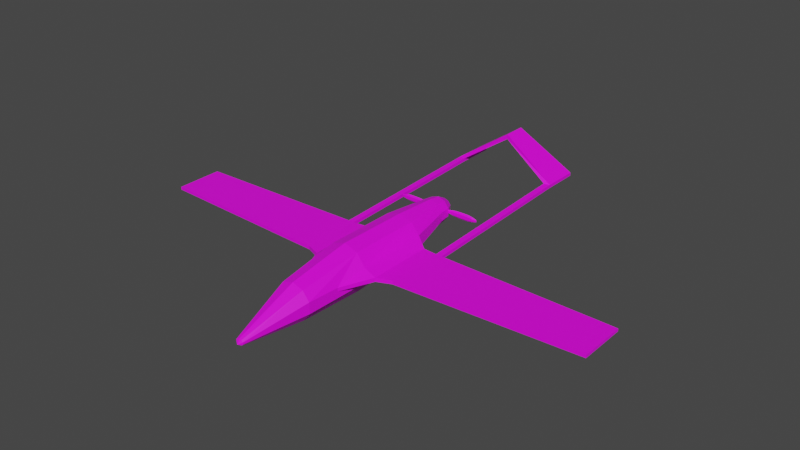 # Source: Bayraktar.blend  (saved by Blender 3.1.7; exported with 4.5.12 LTS)
import bpy
from mathutils import Matrix  # noqa: F401  (used for matrix-valued properties, if any)

bpy.ops.wm.read_factory_settings(use_empty=True)
scene = bpy.context.scene
scene.name = 'Scene'

# ---- collections
col_collection = bpy.data.collections.new('Collection'); scene.collection.children.link(col_collection)

# ---- images (referenced by path relative to the original .blend; pixels are not part of the script)
import os
ASSET_DIR = os.environ.get("B2B_ASSET_DIR", "")  # directory of the original .blend (textures are referenced by path, not embedded)
HERE = os.path.dirname(os.path.abspath(__file__))  # packed textures are extracted next to this script under _unpacked/

def load_image(name, relpath, width, height, colorspace="sRGB"):
    """Load a texture the original file referenced (path relative to the .blend, or extracted next to this script)."""
    p = next((c for c in (os.path.join(HERE, relpath), os.path.join(ASSET_DIR, relpath)) if relpath and os.path.exists(c)), "")
    if p:
        img = bpy.data.images.load(p, check_existing=True)
        img.name = name
    else:  # same state as the original file: an image datablock whose file is absent (Cycles renders it pink)
        img = bpy.data.images.new(name, width, height)
        img.source = "FILE"
        img.filepath = "//" + (relpath or name)
    img.colorspace_settings.name = colorspace
    return img
img_palette_png = load_image('Palette.png', 'Palette.png', 1024, 1024, 'sRGB')

# ---- materials (node trees are filled in below, after node groups)
mat_material = bpy.data.materials.new('Material')
mat_material.use_transparent_shadow = False

# ---- material node trees
mat_material.use_nodes = True; mat_material.node_tree.nodes.clear()
_N = mat_material.node_tree.nodes; _L = mat_material.node_tree.links
n0 = _N.new('ShaderNodeBsdfPrincipled'); n0.name = 'Principled BSDF'; n0.location = (10, 300)
n0.distribution = 'GGX'
n0.subsurface_method = 'RANDOM_WALK_SKIN'
n0.inputs[3].default_value = 1.45
n0.inputs[27].default_value = (0.0, 0.0, 0.0, 1.0)
n0.inputs[28].default_value = 1.0
n1 = _N.new('ShaderNodeOutputMaterial'); n1.name = 'Material Output'; n1.location = (300, 300)
n2 = _N.new('ShaderNodeTexImage'); n2.name = 'Image Texture'; n2.location = (-280, 280)
n2.image = img_palette_png
_L.new(n0.outputs[0], n1.inputs[0])
_L.new(n2.outputs[0], n0.inputs[0])
n1.is_active_output = True

# ---- world
world_world = bpy.data.worlds.new('World'); scene.world = world_world
world_world.use_nodes = True; world_world.node_tree.nodes.clear()
_N = world_world.node_tree.nodes; _L = world_world.node_tree.links
n0 = _N.new('ShaderNodeOutputWorld'); n0.name = 'World Output'; n0.location = (300, 300)
n1 = _N.new('ShaderNodeBackground'); n1.name = 'Background'; n1.location = (10, 300)
n1.inputs[0].default_value = (0.05088, 0.05088, 0.05088, 1.0)
_L.new(n1.outputs[0], n0.inputs[0])
n0.is_active_output = True
world_world.color = (0.05088, 0.05088, 0.05088)
world_world.use_sun_shadow = False
world_world.sun_shadow_jitter_overblur = 0.0

# ---- meshes
me_cylinder = bpy.data.meshes.new('Cylinder')
me_cylinder.from_pydata([(-2.448, 0.9256, 0.0), (-5.148, 0.4816, 0.0), (-2.448, -1.074, 2.384e-07), (-5.148, -1.03, 0.0), (-2.448, -0.8834, -0.5878), (-5.148, -0.886, -0.4761), (-2.448, -0.3834, -0.9511), (-5.148, -0.508, -0.7704), (-2.448, 0.2346, -0.9511), (-5.148, -0.04076, -0.7704), (-2.448, 0.7346, -0.5878), (-5.148, 0.3372, -0.4761), (0.6521, 0.9256, 2.384e-07), (0.6521, -0.8744, 2.98e-07), (0.6521, -0.7025, -0.5878), (0.6521, -0.2525, -0.9511), (0.6521, 0.3037, -0.9511), (0.6521, 0.7537, -0.5878), (-7.748, -0.5387, 0.0), (-7.748, -0.81, 0.0), (-7.748, -0.7841, -0.1013), (-7.748, -0.7163, -0.1639), (-7.748, -0.6325, -0.1639), (-7.748, -0.5646, -0.1013), (2.552, 0.8256, 2.384e-07), (2.552, -0.3744, 4.768e-07), (2.552, -0.2598, -0.3527), (2.552, 0.04021, -0.5706), (2.552, 0.411, -0.5706), (2.552, 0.711, -0.3527), (-2.448, -0.16, -1.451), (-2.448, 0.01126, -1.451), (0.3521, -0.1237, -1.451), (0.3521, 0.0304, -1.451), (-3.798, -0.1773, -0.8607), (-3.798, -0.0269, -0.8607), (-2.208, -0.1501, -2.051), (-2.208, 0.004078, -2.051), (0.3121, -0.1174, -2.051), (0.3121, 0.02131, -2.051), (-1.856, -0.1322, -9.851), (-1.856, -0.008843, -9.851), (0.1601, -0.106, -9.851), (0.1601, 0.004944, -9.851), (-2.196, -0.1495, -2.315), (0.3069, -0.117, -2.315), (0.3069, 0.02076, -2.315), (-2.196, 0.00364, -2.315), (0.3121, -0.1174, -2.051), (0.3121, 0.02131, -2.051), (0.3069, -0.117, -2.315), (0.3069, 0.02076, -2.315), (0.3121, -0.1174, -2.051), (0.3121, 0.02131, -2.051), (0.3069, -0.117, -2.315), (0.3069, 0.02076, -2.315), (7.564, 0.1826, -2.052), (7.558, 0.3254, -2.051), (7.609, 0.183, -2.315), (7.607, 0.3208, -2.315), (9.176, 0.1836, -2.052), (9.216, 0.183, -2.307), (9.216, 0.3208, -2.307), (7.753, 1.717, 4.768e-07), (8.757, 1.717, 9.537e-07), (7.747, 1.925, 4.768e-07), (8.752, 1.925, 9.537e-07), (9.175, 0.3252, -2.051), (-2.448, -0.8834, 0.5878), (-5.148, -0.886, 0.4761), (-2.448, -0.3834, 0.9511), (-5.148, -0.508, 0.7704), (-2.448, 0.2346, 0.9511), (-5.148, -0.04076, 0.7704), (-2.448, 0.7346, 0.5878), (-5.148, 0.3372, 0.4761), (0.6521, -0.7025, 0.5878), (0.6521, -0.2525, 0.9511), (0.6521, 0.3037, 0.9511), (0.6521, 0.7537, 0.5878), (-7.748, -0.7841, 0.1013), (-7.748, -0.7163, 0.1639), (-7.748, -0.6325, 0.1639), (-7.748, -0.5646, 0.1013), (2.552, -0.2598, 0.3527), (2.552, 0.04021, 0.5706), (2.552, 0.411, 0.5706), (2.552, 0.711, 0.3527), (-2.448, -0.16, 1.451), (-2.448, 0.01126, 1.451), (0.3521, -0.1237, 1.451), (0.3521, 0.0304, 1.451), (-3.798, -0.1773, 0.8607), (-3.798, -0.0269, 0.8607), (-2.208, -0.1501, 2.051), (-2.208, 0.004078, 2.051), (0.3121, -0.1174, 2.051), (0.3121, 0.02131, 2.051), (-1.856, -0.1322, 9.851), (-1.856, -0.008842, 9.851), (0.1601, -0.106, 9.851), (0.1601, 0.004945, 9.851), (-2.196, -0.1495, 2.315), (0.3069, -0.117, 2.315), (0.3069, 0.02076, 2.315), (-2.196, 0.00364, 2.315), (0.3121, -0.1174, 2.051), (0.3121, 0.02131, 2.051), (0.3069, -0.117, 2.315), (0.3069, 0.02076, 2.315), (0.3121, -0.1174, 2.051), (0.3121, 0.02131, 2.051), (0.3069, -0.117, 2.315), (0.3069, 0.02076, 2.315), (7.564, 0.1826, 2.052), (7.558, 0.3254, 2.051), (7.609, 0.183, 2.315), (7.607, 0.3208, 2.315), (9.176, 0.1836, 2.052), (9.216, 0.183, 2.307), (9.216, 0.3208, 2.307), (9.175, 0.3252, 2.051), (2.552, 0.2256, 2.384e-07), (-7.858, -0.7244, 0.0)], [], [(2, 3, 5, 4), (4, 5, 7, 34, 6), (34, 7, 9, 35), (5, 3, 19, 20), (8, 35, 9, 11, 10), (10, 11, 1, 0), (10, 0, 12, 17), (8, 10, 17, 16), (16, 15, 32, 33), (4, 6, 15, 14), (2, 4, 14, 13), (20, 19, 123), (1, 11, 23, 18), (11, 9, 22, 23), (9, 7, 21, 22), (7, 5, 20, 21), (2, 13, 25, 122, 24, 12, 0, 1, 18, 123, 19, 3), (17, 12, 24, 29), (26, 122, 25), (15, 16, 28, 27), (13, 14, 26, 25), (16, 17, 29, 28), (14, 15, 27, 26), (31, 33, 39, 37), (8, 16, 33, 31), (6, 34, 30), (15, 6, 30, 32), (8, 31, 35), (30, 34, 35, 31), (45, 44, 40, 42), (30, 31, 37, 36), (32, 30, 36, 38), (33, 32, 38, 39), (40, 41, 43, 42), (46, 45, 42, 43), (47, 46, 43, 41), (44, 47, 41, 40), (36, 37, 47, 44), (37, 39, 46, 47), (46, 39, 49, 51), (38, 36, 44, 45), (50, 51, 55, 54), (39, 38, 48, 49), (38, 45, 50, 48), (45, 46, 51, 50), (55, 53, 57, 59), (48, 50, 54, 52), (51, 49, 53, 55), (49, 48, 52, 53), (53, 52, 56, 57), (54, 55, 59, 58), (52, 54, 58, 56), (57, 67, 64, 63), (56, 58, 61, 60), (59, 57, 63, 65), (62, 66, 64, 67), (65, 63, 64, 66), (62, 59, 65, 66), (58, 59, 62, 61), (61, 62, 60), (56, 60, 67, 57), (60, 62, 67), (2, 68, 69, 3), (68, 70, 92, 71, 69), (92, 93, 73, 71), (69, 80, 19, 3), (72, 74, 75, 73, 93), (74, 0, 1, 75), (74, 79, 12, 0), (72, 78, 79, 74), (78, 91, 90, 77), (68, 76, 77, 70), (2, 13, 76, 68), (123, 19, 80), (1, 18, 83, 75), (75, 83, 82, 73), (73, 82, 81, 71), (71, 81, 80, 69), (79, 87, 24, 12), (84, 25, 122), (77, 85, 86, 78), (13, 25, 84, 76), (78, 86, 87, 79), (76, 84, 85, 77), (89, 95, 97, 91), (72, 89, 91, 78), (70, 88, 92), (77, 90, 88, 70), (72, 93, 89), (88, 89, 93, 92), (103, 100, 98, 102), (88, 94, 95, 89), (90, 96, 94, 88), (91, 97, 96, 90), (98, 100, 101, 99), (104, 101, 100, 103), (105, 99, 101, 104), (102, 98, 99, 105), (94, 102, 105, 95), (95, 105, 104, 97), (104, 109, 107, 97), (96, 103, 102, 94), (108, 112, 113, 109), (97, 107, 106, 96), (96, 106, 108, 103), (103, 108, 109, 104), (113, 117, 115, 111), (106, 110, 112, 108), (109, 113, 111, 107), (107, 111, 110, 106), (111, 115, 114, 110), (112, 116, 117, 113), (110, 114, 116, 112), (115, 63, 64, 121), (114, 118, 119, 116), (117, 65, 63, 115), (120, 121, 64, 66), (120, 66, 65, 117), (116, 119, 120, 117), (119, 118, 120), (114, 115, 121, 118), (118, 121, 120), (24, 87, 122), (87, 86, 122), (86, 85, 122), (85, 84, 122), (27, 122, 26), (28, 122, 27), (29, 24, 122), (28, 29, 122), (18, 23, 123), (23, 22, 123), (22, 21, 123), (21, 20, 123), (123, 80, 81), (123, 81, 82), (123, 82, 83), (18, 123, 83)])
_uv = me_cylinder.uv_layers.new(name='UVMap')
_uv.uv.foreach_set('vector', [0.6102, 0.1696, 0.6102, 0.1696, 0.6102, 0.1696, 0.6102, 0.1696, 0.6102, 0.1696, 0.6102, 0.1696, 0.6102, 0.1696, 0.6102, 0.1696, 0.6102, 0.1696, 0.6102, 0.1696, 0.6102, 0.1696, 0.6102, 0.1696, 0.6102, 0.1696, 0.6102, 0.1696, 0.6102, 0.1696, 0.6102, 0.1696, 0.6102, 0.1696, 0.6102, 0.1696, 0.6102, 0.1696, 0.6102, 0.1696, 0.6102, 0.1696, 0.6102, 0.1696, 0.6102, 0.1696, 0.6102, 0.1696, 0.6102, 0.1696, 0.6102, 0.1696, 0.6102, 0.1696, 0.6102, 0.1696, 0.6102, 0.1696, 0.6102, 0.1696, 0.6102, 0.1696, 0.6102, 0.1696, 0.6102, 0.1696, 0.6102, 0.1696, 0.6102, 0.1696, 0.6102, 0.1696, 0.6102, 0.1696, 0.6102, 0.1696, 0.6102, 0.1696, 0.6102, 0.1696, 0.6102, 0.1696, 0.6102, 0.1696, 0.6102, 0.1696, 0.6102, 0.1696, 0.6102, 0.1696, 0.6102, 0.1696, 0.6102, 0.1696, 0.6102, 0.1696, 0.6102, 0.1696, 0.6102, 0.1696, 0.6102, 0.1696, 0.6102, 0.1696, 0.6102, 0.1696, 0.6102, 0.1696, 0.6102, 0.1696, 0.6102, 0.1696, 0.6102, 0.1696, 0.6102, 0.1696, 0.6102, 0.1696, 0.6102, 0.1696, 0.6102, 0.1696, 0.6102, 0.1696, 0.6102, 0.1696, 0.6102, 0.1696, 0.6102, 0.1696, 0.6102, 0.1696, 0.6102, 0.1696, 0.6102, 0.1696, 0.6102, 0.1696, 0.6102, 0.1696, 0.6102, 0.1696, 0.6102, 0.1696, 0.6102, 0.1696, 0.6102, 0.1696, 0.6102, 0.1696, 0.6102, 0.1696, 0.6102, 0.1696, 0.6102, 0.1696, 0.6102, 0.1696, 0.6102, 0.1696, 0.6102, 0.1696, 0.6102, 0.1696, 0.6102, 0.1696, 0.6102, 0.1696, 0.6102, 0.1696, 0.6102, 0.1696, 0.6102, 0.1696, 0.6102, 0.1696, 0.6102, 0.1696, 0.6102, 0.1696, 0.6102, 0.1696, 0.6102, 0.1696, 0.6102, 0.1696, 0.6102, 0.1696, 0.6102, 0.1696, 0.6102, 0.1696, 0.6102, 0.1696, 0.6102, 0.1696, 0.6102, 0.1696, 0.6102, 0.1696, 0.6102, 0.1696, 0.6102, 0.1696, 0.6102, 0.1696, 0.6102, 0.1696, 0.6102, 0.1696, 0.6102, 0.1696, 0.6102, 0.1696, 0.6102, 0.1696, 0.6102, 0.1696, 0.6102, 0.1696, 0.6102, 0.1696, 0.6102, 0.1696, 0.6102, 0.1696, 0.6102, 0.1696, 0.6102, 0.1696, 0.6102, 0.1696, 0.6102, 0.1696, 0.6102, 0.1696, 0.6102, 0.1696, 0.6102, 0.1696, 0.6102, 0.1696, 0.6102, 0.1696, 0.6102, 0.1696, 0.6102, 0.1696, 0.6102, 0.1696, 0.6102, 0.1696, 0.6102, 0.1696, 0.6102, 0.1696, 0.6102, 0.1696, 0.6102, 0.1696, 0.6102, 0.1696, 0.6102, 0.1696, 0.6102, 0.1696, 0.6102, 0.1696, 0.6102, 0.1696, 0.6102, 0.1696, 0.6102, 0.1696, 0.6102, 0.1696, 0.6102, 0.1696, 0.6102, 0.1696, 0.6102, 0.1696, 0.6102, 0.1696, 0.6102, 0.1696, 0.6102, 0.1696, 0.6102, 0.1696, 0.6102, 0.1696, 0.6102, 0.1696, 0.6102, 0.1696, 0.6102, 0.1696, 0.6102, 0.1696, 0.6102, 0.1696, 0.6102, 0.1696, 0.6102, 0.1696, 0.6102, 0.1696, 0.6102, 0.1696, 0.6102, 0.1696, 0.6102, 0.1696, 0.6102, 0.1696, 0.6102, 0.1696, 0.6102, 0.1696, 0.6102, 0.1696, 0.6102, 0.1696, 0.6102, 0.1696, 0.6102, 0.1696, 0.6102, 0.1696, 0.6102, 0.1696, 0.6102, 0.1696, 0.6102, 0.1696, 0.6102, 0.1696, 0.6102, 0.1696, 0.6102, 0.1696, 0.6102, 0.1696, 0.6102, 0.1696, 0.6102, 0.1696, 0.6102, 0.1696, 0.6102, 0.1696, 0.6102, 0.1696, 0.6102, 0.1696, 0.6102, 0.1696, 0.6102, 0.1696, 0.6102, 0.1696, 0.6102, 0.1696, 0.6102, 0.1696, 0.6102, 0.1696, 0.6102, 0.1696, 0.6102, 0.1696, 0.6102, 0.1696, 0.6102, 0.1696, 0.6102, 0.1696, 0.6102, 0.1696, 0.6102, 0.1696, 0.6102, 0.1696, 0.6102, 0.1696, 0.6102, 0.1696, 0.6102, 0.1696, 0.6102, 0.1696, 0.6102, 0.1696, 0.6102, 0.1696, 0.6102, 0.1696, 0.6102, 0.1696, 0.6102, 0.1696, 0.6102, 0.1696, 0.6102, 0.1696, 0.6102, 0.1696, 0.6102, 0.1696, 0.6102, 0.1696, 0.6102, 0.1696, 0.6102, 0.1696, 0.6102, 0.1696, 0.6102, 0.1696, 0.6102, 0.1696, 0.6102, 0.1696, 0.6102, 0.1696, 0.6102, 0.1696, 0.6102, 0.1696, 0.6102, 0.1696, 0.6102, 0.1696, 0.6102, 0.1696, 0.6102, 0.1696, 0.6102, 0.1696, 0.6102, 0.1696, 0.6102, 0.1696, 0.6102, 0.1696, 0.6102, 0.1696, 0.6102, 0.1696, 0.6102, 0.1696, 0.6102, 0.1696, 0.6102, 0.1696, 0.6102, 0.1696, 0.6102, 0.1696, 0.6102, 0.1696, 0.6102, 0.1696, 0.6102, 0.1696, 0.6102, 0.1696, 0.6102, 0.1696, 0.6102, 0.1696, 0.6102, 0.1696, 0.6102, 0.1696, 0.6102, 0.1696, 0.6102, 0.1696, 0.6102, 0.1696, 0.6102, 0.1696, 0.6102, 0.1696, 0.6102, 0.1696, 0.6102, 0.1696, 0.6102, 0.1696, 0.6102, 0.1696, 0.6102, 0.1696, 0.6102, 0.1696, 0.6102, 0.1696, 0.6102, 0.1696, 0.6102, 0.1696, 0.6102, 0.1696, 0.6102, 0.1696, 0.6102, 0.1696, 0.6102, 0.1696, 0.6102, 0.1696, 0.6102, 0.1696, 0.6102, 0.1696, 0.6102, 0.1696, 0.6102, 0.1696, 0.6102, 0.1696, 0.6102, 0.1696, 0.6102, 0.1696, 0.6102, 0.1696, 0.6102, 0.1696, 0.6102, 0.1696, 0.6102, 0.1696, 0.6102, 0.1696, 0.6102, 0.1696, 0.6102, 0.1696, 0.6102, 0.1696, 0.6102, 0.1696, 0.6102, 0.1696, 0.6102, 0.1696, 0.6102, 0.1696, 0.6102, 0.1696, 0.6102, 0.1696, 0.6102, 0.1696, 0.6102, 0.1696, 0.6102, 0.1696, 0.6102, 0.1696, 0.6102, 0.1696, 0.6102, 0.1696, 0.6102, 0.1696, 0.6102, 0.1696, 0.6102, 0.1696, 0.6102, 0.1696, 0.6102, 0.1696, 0.6102, 0.1696, 0.6102, 0.1696, 0.6102, 0.1696, 0.6102, 0.1696, 0.6102, 0.1696, 0.6102, 0.1696, 0.6102, 0.1696, 0.6102, 0.1696, 0.6102, 0.1696, 0.6102, 0.1696, 0.6102, 0.1696, 0.6102, 0.1696, 0.6102, 0.1696, 0.6102, 0.1696, 0.6102, 0.1696, 0.6102, 0.1696, 0.6102, 0.1696, 0.6102, 0.1696, 0.6102, 0.1696, 0.6102, 0.1696, 0.6102, 0.1696, 0.6102, 0.1696, 0.6102, 0.1696, 0.6102, 0.1696, 0.6102, 0.1696, 0.6102, 0.1696, 0.6102, 0.1696, 0.6102, 0.1696, 0.6102, 0.1696, 0.6102, 0.1696, 0.6102, 0.1696, 0.6102, 0.1696, 0.6102, 0.1696, 0.6102, 0.1696, 0.6102, 0.1696, 0.6102, 0.1696, 0.6102, 0.1696, 0.6102, 0.1696, 0.6102, 0.1696, 0.6102, 0.1696, 0.6102, 0.1696, 0.6102, 0.1696, 0.6102, 0.1696, 0.6102, 0.1696, 0.6102, 0.1696, 0.6102, 0.1696, 0.6102, 0.1696, 0.6102, 0.1696, 0.6102, 0.1696, 0.6102, 0.1696, 0.6102, 0.1696, 0.6102, 0.1696, 0.6102, 0.1696, 0.6102, 0.1696, 0.6102, 0.1696, 0.6102, 0.1696, 0.6102, 0.1696, 0.6102, 0.1696, 0.6102, 0.1696, 0.6102, 0.1696, 0.6102, 0.1696, 0.6102, 0.1696, 0.6102, 0.1696, 0.6102, 0.1696, 0.6102, 0.1696, 0.6102, 0.1696, 0.6102, 0.1696, 0.6102, 0.1696, 0.6102, 0.1696, 0.6102, 0.1696, 0.6102, 0.1696, 0.6102, 0.1696, 0.6102, 0.1696, 0.6102, 0.1696, 0.6102, 0.1696, 0.6102, 0.1696, 0.6102, 0.1696, 0.6102, 0.1696, 0.6102, 0.1696, 0.6102, 0.1696, 0.6102, 0.1696, 0.6102, 0.1696, 0.6102, 0.1696, 0.6102, 0.1696, 0.6102, 0.1696, 0.6102, 0.1696, 0.6102, 0.1696, 0.6102, 0.1696, 0.6102, 0.1696, 0.6102, 0.1696, 0.6102, 0.1696, 0.6102, 0.1696, 0.6102, 0.1696, 0.6102, 0.1696, 0.6102, 0.1696, 0.6102, 0.1696, 0.6102, 0.1696, 0.6102, 0.1696, 0.6102, 0.1696, 0.6102, 0.1696, 0.6102, 0.1696, 0.6102, 0.1696, 0.6102, 0.1696, 0.6102, 0.1696, 0.6102, 0.1696, 0.6102, 0.1696, 0.6102, 0.1696, 0.6102, 0.1696, 0.6102, 0.1696, 0.6102, 0.1696, 0.6102, 0.1696, 0.6102, 0.1696, 0.6102, 0.1696, 0.6102, 0.1696, 0.6102, 0.1696, 0.6102, 0.1696, 0.6102, 0.1696, 0.6102, 0.1696, 0.6102, 0.1696, 0.6102, 0.1696, 0.6102, 0.1696, 0.6102, 0.1696, 0.6102, 0.1696, 0.6102, 0.1696, 0.6102, 0.1696, 0.6102, 0.1696, 0.6102, 0.1696, 0.6102, 0.1696, 0.6102, 0.1696, 0.6102, 0.1696, 0.6102, 0.1696, 0.6102, 0.1696, 0.6102, 0.1696, 0.6102, 0.1696, 0.6102, 0.1696, 0.6102, 0.1696, 0.6102, 0.1696, 0.6102, 0.1696, 0.6102, 0.1696, 0.6102, 0.1696, 0.6102, 0.1696, 0.6102, 0.1696, 0.6102, 0.1696, 0.6102, 0.1696, 0.6102, 0.1696, 0.6102, 0.1696, 0.6102, 0.1696, 0.6102, 0.1696, 0.6102, 0.1696, 0.6102, 0.1696, 0.6102, 0.1696, 0.6102, 0.1696, 0.6102, 0.1696, 0.6102, 0.1696, 0.6102, 0.1696, 0.6102, 0.1696, 0.6102, 0.1696, 0.6102, 0.1696, 0.6102, 0.1696, 0.6102, 0.1696, 0.6102, 0.1696, 0.6102, 0.1696, 0.6102, 0.1696, 0.6102, 0.1696, 0.6102, 0.1696, 0.6102, 0.1696, 0.6102, 0.1696, 0.6102, 0.1696, 0.6102, 0.1696, 0.6102, 0.1696, 0.6102, 0.1696, 0.6102, 0.1696, 0.6102, 0.1696, 0.6102, 0.1696, 0.6102, 0.1696, 0.6102, 0.1696, 0.6102, 0.1696, 0.6102, 0.1696, 0.6102, 0.1696, 0.6102, 0.1696, 0.6102, 0.1696, 0.6102, 0.1696, 0.6102, 0.1696, 0.6102, 0.1696, 0.6102, 0.1696, 0.6102, 0.1696, 0.6102, 0.1696, 0.6102, 0.1696, 0.6102, 0.1696, 0.6102, 0.1696, 0.6102, 0.1696, 0.6102, 0.1696, 0.6102, 0.1696, 0.6102, 0.1696, 0.6102, 0.1696, 0.6102, 0.1696, 0.6102, 0.1696, 0.6102, 0.1696, 0.6102, 0.1696, 0.6102, 0.1696, 0.6102, 0.1696, 0.6102, 0.1696, 0.6102, 0.1696, 0.6102, 0.1696, 0.6102, 0.1696, 0.6102, 0.1696, 0.6102, 0.1696, 0.6102, 0.1696, 0.6102, 0.1696, 0.6102, 0.1696, 0.6102, 0.1696, 0.6102, 0.1696, 0.6102, 0.1696, 0.6102, 0.1696, 0.6102, 0.1696, 0.6102, 0.1696, 0.6102, 0.1696, 0.6102, 0.1696, 0.6102, 0.1696, 0.6102, 0.1696, 0.6102, 0.1696, 0.6102, 0.1696, 0.6102, 0.1696, 0.6102, 0.1696, 0.6102, 0.1696, 0.6102, 0.1696, 0.6102, 0.1696, 0.6102, 0.1696, 0.6102, 0.1696, 0.6102, 0.1696, 0.6102, 0.1696, 0.6102, 0.1696, 0.6102, 0.1696, 0.6102, 0.1696, 0.6102, 0.1696, 0.6102, 0.1696, 0.6102, 0.1696, 0.6102, 0.1696, 0.6102, 0.1696, 0.6102, 0.1696, 0.6102, 0.1696, 0.6102, 0.1696, 0.6102, 0.1696, 0.6102, 0.1696, 0.6102, 0.1696, 0.6102, 0.1696, 0.6102, 0.1696])
me_cylinder.materials.append(mat_material)
me_cylinder.use_remesh_fix_poles = True
me_cylinder.use_remesh_preserve_attributes = False
me_cylinder.update()
me_cylinder_001 = bpy.data.meshes.new('Cylinder.001')
me_cylinder_001.from_pydata([(2.552, 0.8256, 0.0), (2.552, -0.3744, 0.0), (2.552, -0.2598, -0.3527), (2.552, 0.04021, -0.5706), (2.552, 0.411, -0.5706), (2.552, 0.711, -0.3527), (2.552, -0.2598, 0.3527), (2.552, 0.04021, 0.5706), (2.552, 0.411, 0.5706), (2.552, 0.711, 0.3527), (2.552, 0.2256, 0.0), (3.052, 0.7656, 0.0), (3.052, -0.3144, 0.0), (3.052, -0.2112, -0.3174), (3.052, 0.05875, -0.5136), (3.052, 0.3925, -0.5136), (3.052, 0.6625, -0.3174), (3.052, -0.2112, 0.3174), (3.052, 0.05875, 0.5136), (3.052, 0.3925, 0.5136), (3.052, 0.6625, 0.3174), (3.652, 0.3552, 0.0), (3.452, 0.5496, 0.0), (3.452, -0.09838, 0.0), (3.452, -0.0365, -0.1904), (3.452, 0.1255, -0.3081), (3.452, 0.3257, -0.3081), (3.452, 0.4877, -0.1904), (3.452, -0.0365, 0.1904), (3.452, 0.1255, 0.3081), (3.452, 0.3257, 0.3081), (3.452, 0.4877, 0.1904), (3.652, 0.09602, 0.0), (3.652, 0.1208, -0.07618), (3.652, 0.1856, -0.1233), (3.652, 0.2657, -0.1233), (3.652, 0.3305, -0.07618), (3.652, 0.1208, 0.07618), (3.652, 0.1856, 0.1233), (3.652, 0.2657, 0.1233), (3.652, 0.3305, 0.07618), (3.652, 0.2256, 0.0), (3.1, 0.3173, -0.4405), (3.1, 0.3573, -0.7405), (3.048, 0.2773, -0.4405), (3.048, 0.2973, -0.7405), (3.048, 0.1973, -0.4405), (3.048, 0.1773, -0.7405), (3.1, 0.1573, -0.4405), (3.1, 0.1173, -0.7405), (3.152, 0.1973, -0.4405), (3.152, 0.1773, -0.7405), (3.152, 0.2773, -0.4405), (3.152, 0.2973, -0.7405), (3.1, 0.3219, -0.5765), (3.048, 0.2796, -0.5765), (3.048, 0.195, -0.5765), (3.1, 0.1528, -0.5765), (3.152, 0.195, -0.5765), (3.152, 0.2796, -0.5765), (3.1, 0.3813, -1.041), (3.048, 0.3093, -1.041), (3.048, 0.1653, -1.041), (3.1, 0.09331, -1.041), (3.152, 0.1653, -1.041), (3.152, 0.3093, -1.041), (3.1, 0.3813, -1.441), (3.048, 0.3093, -1.441), (3.048, 0.1653, -1.441), (3.1, 0.09331, -1.441), (3.152, 0.1653, -1.441), (3.152, 0.3093, -1.441), (3.1, 0.3525, -1.641), (3.048, 0.2949, -1.641), (3.048, 0.1797, -1.641), (3.1, 0.1221, -1.641), (3.152, 0.1797, -1.641), (3.152, 0.2949, -1.641), (3.1, 0.2949, -1.841), (3.074, 0.2661, -1.841), (3.074, 0.2085, -1.841), (3.1, 0.1797, -1.841), (3.126, 0.2085, -1.841), (3.126, 0.2661, -1.841), (3.1, 0.3173, 0.4405), (3.1, 0.3573, 0.7405), (3.048, 0.2773, 0.4405), (3.048, 0.2973, 0.7405), (3.048, 0.1973, 0.4405), (3.048, 0.1773, 0.7405), (3.1, 0.1573, 0.4405), (3.1, 0.1173, 0.7405), (3.152, 0.1973, 0.4405), (3.152, 0.1773, 0.7405), (3.152, 0.2773, 0.4405), (3.152, 0.2973, 0.7405), (3.1, 0.3219, 0.5765), (3.048, 0.2796, 0.5765), (3.048, 0.195, 0.5765), (3.1, 0.1528, 0.5765), (3.152, 0.195, 0.5765), (3.152, 0.2796, 0.5765), (3.1, 0.3813, 1.041), (3.048, 0.3093, 1.041), (3.048, 0.1653, 1.041), (3.1, 0.09331, 1.041), (3.152, 0.1653, 1.041), (3.152, 0.3093, 1.041), (3.1, 0.3813, 1.441), (3.048, 0.3093, 1.441), (3.048, 0.1653, 1.441), (3.1, 0.09331, 1.441), (3.152, 0.1653, 1.441), (3.152, 0.3093, 1.441), (3.1, 0.3525, 1.641), (3.048, 0.2949, 1.641), (3.048, 0.1797, 1.641), (3.1, 0.1221, 1.641), (3.152, 0.1797, 1.641), (3.152, 0.2949, 1.641), (3.1, 0.2949, 1.841), (3.074, 0.2661, 1.841), (3.074, 0.2085, 1.841), (3.1, 0.1797, 1.841), (3.126, 0.2085, 1.841), (3.126, 0.2661, 1.841)], [], [(2, 1, 10), (6, 10, 1), (0, 10, 9), (3, 2, 10), (9, 10, 8), (4, 3, 10), (8, 10, 7), (5, 10, 0), (7, 10, 6), (4, 10, 5), (19, 18, 29, 30), (13, 14, 25, 24), (16, 11, 22, 27), (18, 17, 28, 29), (12, 13, 24, 23), (11, 20, 31, 22), (15, 16, 27, 26), (17, 12, 23, 28), (20, 19, 30, 31), (14, 15, 26, 25), (3, 4, 15, 14), (9, 8, 19, 20), (6, 1, 12, 17), (4, 5, 16, 15), (0, 9, 20, 11), (1, 2, 13, 12), (7, 6, 17, 18), (5, 0, 11, 16), (2, 3, 14, 13), (8, 7, 18, 19), (31, 30, 39, 40), (25, 26, 35, 34), (30, 29, 38, 39), (24, 25, 34, 33), (27, 22, 21, 36), (29, 28, 37, 38), (23, 24, 33, 32), (22, 31, 40, 21), (26, 27, 36, 35), (28, 23, 32, 37), (33, 41, 32), (37, 32, 41), (21, 40, 41), (34, 41, 33), (40, 39, 41), (35, 41, 34), (39, 38, 41), (36, 21, 41), (38, 37, 41), (35, 36, 41), (54, 43, 45, 55), (55, 45, 47, 56), (56, 47, 49, 57), (57, 49, 51, 58), (47, 45, 61, 62), (58, 51, 53, 59), (59, 53, 43, 54), (42, 44, 46, 48, 50, 52), (52, 59, 54, 42), (50, 58, 59, 52), (48, 57, 58, 50), (46, 56, 57, 48), (44, 55, 56, 46), (42, 54, 55, 44), (65, 64, 70, 71), (53, 51, 64, 65), (45, 43, 60, 61), (49, 47, 62, 63), (43, 53, 65, 60), (51, 49, 63, 64), (66, 71, 77, 72), (63, 62, 68, 69), (61, 60, 66, 67), (60, 65, 71, 66), (64, 63, 69, 70), (62, 61, 67, 68), (77, 76, 82, 83), (70, 69, 75, 76), (68, 67, 73, 74), (71, 70, 76, 77), (69, 68, 74, 75), (67, 66, 72, 73), (79, 78, 83, 82, 81, 80), (75, 74, 80, 81), (73, 72, 78, 79), (72, 77, 83, 78), (76, 75, 81, 82), (74, 73, 79, 80), (96, 97, 87, 85), (97, 98, 89, 87), (98, 99, 91, 89), (99, 100, 93, 91), (89, 104, 103, 87), (100, 101, 95, 93), (101, 96, 85, 95), (84, 94, 92, 90, 88, 86), (94, 84, 96, 101), (92, 94, 101, 100), (90, 92, 100, 99), (88, 90, 99, 98), (86, 88, 98, 97), (84, 86, 97, 96), (107, 113, 112, 106), (95, 107, 106, 93), (87, 103, 102, 85), (91, 105, 104, 89), (85, 102, 107, 95), (93, 106, 105, 91), (108, 114, 119, 113), (105, 111, 110, 104), (103, 109, 108, 102), (102, 108, 113, 107), (106, 112, 111, 105), (104, 110, 109, 103), (119, 125, 124, 118), (112, 118, 117, 111), (110, 116, 115, 109), (113, 119, 118, 112), (111, 117, 116, 110), (109, 115, 114, 108), (121, 122, 123, 124, 125, 120), (117, 123, 122, 116), (115, 121, 120, 114), (114, 120, 125, 119), (118, 124, 123, 117), (116, 122, 121, 115)])
_uv = me_cylinder_001.uv_layers.new(name='UVMap')
_uv.uv.foreach_set('vector', [0.6102, 0.1677, 0.6102, 0.1677, 0.6102, 0.1677, 0.6102, 0.1677, 0.6102, 0.1677, 0.6102, 0.1677, 0.6102, 0.1677, 0.6102, 0.1677, 0.6102, 0.1677, 0.6102, 0.1677, 0.6102, 0.1677, 0.6102, 0.1677, 0.6102, 0.1677, 0.6102, 0.1677, 0.6102, 0.1677, 0.6102, 0.1677, 0.6102, 0.1677, 0.6102, 0.1677, 0.6102, 0.1677, 0.6102, 0.1677, 0.6102, 0.1677, 0.6102, 0.1677, 0.6102, 0.1677, 0.6102, 0.1677, 0.6102, 0.1677, 0.6102, 0.1677, 0.6102, 0.1677, 0.6102, 0.1677, 0.6102, 0.1677, 0.6102, 0.1677, 0.6102, 0.1677, 0.6102, 0.1677, 0.6102, 0.1677, 0.6102, 0.1677, 0.6102, 0.1677, 0.6102, 0.1677, 0.6102, 0.1677, 0.6102, 0.1677, 0.6102, 0.1677, 0.6102, 0.1677, 0.6102, 0.1677, 0.6102, 0.1677, 0.6102, 0.1677, 0.6102, 0.1677, 0.6102, 0.1677, 0.6102, 0.1677, 0.6102, 0.1677, 0.6102, 0.1677, 0.6102, 0.1677, 0.6102, 0.1677, 0.6102, 0.1677, 0.6102, 0.1677, 0.6102, 0.1677, 0.6102, 0.1677, 0.6102, 0.1677, 0.6102, 0.1677, 0.6102, 0.1677, 0.6102, 0.1677, 0.6102, 0.1677, 0.6102, 0.1677, 0.6102, 0.1677, 0.6102, 0.1677, 0.6102, 0.1677, 0.6102, 0.1677, 0.6102, 0.1677, 0.6102, 0.1677, 0.6102, 0.1677, 0.6102, 0.1677, 0.6102, 0.1677, 0.6102, 0.1677, 0.6102, 0.1677, 0.6102, 0.1677, 0.6102, 0.1677, 0.6102, 0.1677, 0.6102, 0.1677, 0.6102, 0.1677, 0.6102, 0.1677, 0.6102, 0.1677, 0.6102, 0.1677, 0.6102, 0.1677, 0.6102, 0.1677, 0.6102, 0.1677, 0.6102, 0.1677, 0.6102, 0.1677, 0.6102, 0.1677, 0.6102, 0.1677, 0.6102, 0.1677, 0.6102, 0.1677, 0.6102, 0.1677, 0.6102, 0.1677, 0.6102, 0.1677, 0.6102, 0.1677, 0.6102, 0.1677, 0.6102, 0.1677, 0.6102, 0.1677, 0.6102, 0.1677, 0.6102, 0.1677, 0.6102, 0.1677, 0.6102, 0.1677, 0.6102, 0.1677, 0.6102, 0.1677, 0.6102, 0.1677, 0.6102, 0.1677, 0.6102, 0.1677, 0.6102, 0.1677, 0.6102, 0.1677, 0.6102, 0.1677, 0.6102, 0.1677, 0.6102, 0.1677, 0.6102, 0.1677, 0.6102, 0.1677, 0.6102, 0.1677, 0.6102, 0.1677, 0.6102, 0.1677, 0.6102, 0.1677, 0.6102, 0.1677, 0.6102, 0.1677, 0.6102, 0.1677, 0.6102, 0.1677, 0.6102, 0.1677, 0.6102, 0.1677, 0.6102, 0.1677, 0.6102, 0.1677, 0.6102, 0.1677, 0.6102, 0.1677, 0.6102, 0.1677, 0.6102, 0.1677, 0.6102, 0.1677, 0.6102, 0.1677, 0.6102, 0.1677, 0.6102, 0.1677, 0.6102, 0.1677, 0.6102, 0.1677, 0.6102, 0.1677, 0.6102, 0.1677, 0.6102, 0.1677, 0.6102, 0.1677, 0.6102, 0.1677, 0.6102, 0.1677, 0.6102, 0.1677, 0.6102, 0.1677, 0.6102, 0.1677, 0.6102, 0.1677, 0.6102, 0.1677, 0.6102, 0.1677, 0.6102, 0.1677, 0.6102, 0.1677, 0.6102, 0.1677, 0.6102, 0.1677, 0.6102, 0.1677, 0.6102, 0.1677, 0.6102, 0.1677, 0.6102, 0.1677, 0.6102, 0.1677, 0.6102, 0.1677, 0.6102, 0.1677, 0.6102, 0.1677, 0.6102, 0.1677, 0.6102, 0.1677, 0.6102, 0.1677, 0.6102, 0.1677, 0.6102, 0.1677, 0.6102, 0.1677, 0.6102, 0.1677, 0.6102, 0.1677, 0.6102, 0.1677, 0.6102, 0.1677, 0.6102, 0.1677, 0.6102, 0.1677, 0.6102, 0.1677, 0.6102, 0.1677, 0.6102, 0.1677, 0.6102, 0.1677, 0.6102, 0.1677, 0.6102, 0.1677, 0.6102, 0.1677, 0.6102, 0.1677, 0.6102, 0.1677, 0.6102, 0.1677, 0.6102, 0.1677, 0.9864, 0.2017, 0.9864, 0.2017, 0.9864, 0.2017, 0.9864, 0.2017, 0.9864, 0.2017, 0.9864, 0.2017, 0.9864, 0.2017, 0.9864, 0.2017, 0.9864, 0.2017, 0.9864, 0.2017, 0.9864, 0.2017, 0.9864, 0.2017, 0.9864, 0.2017, 0.9864, 0.2017, 0.9864, 0.2017, 0.9864, 0.2017, 0.9864, 0.2017, 0.9864, 0.2017, 0.9864, 0.2017, 0.9864, 0.2017, 0.9864, 0.2017, 0.9864, 0.2017, 0.9864, 0.2017, 0.9864, 0.2017, 0.9864, 0.2017, 0.9864, 0.2017, 0.9864, 0.2017, 0.9864, 0.2017, 0.9864, 0.2017, 0.9864, 0.2017, 0.9864, 0.2017, 0.9864, 0.2017, 0.9864, 0.2017, 0.9864, 0.2017, 0.9864, 0.2017, 0.9864, 0.2017, 0.9864, 0.2017, 0.9864, 0.2017, 0.9864, 0.2017, 0.9864, 0.2017, 0.9864, 0.2017, 0.9864, 0.2017, 0.9864, 0.2017, 0.9864, 0.2017, 0.9864, 0.2017, 0.9864, 0.2017, 0.9864, 0.2017, 0.9864, 0.2017, 0.9864, 0.2017, 0.9864, 0.2017, 0.9864, 0.2017, 0.9864, 0.2017, 0.9864, 0.2017, 0.9864, 0.2017, 0.9864, 0.2017, 0.9864, 0.2017, 0.9864, 0.2017, 0.9864, 0.2017, 0.9864, 0.2017, 0.9864, 0.2017, 0.9864, 0.2017, 0.9864, 0.2017, 0.9864, 0.2017, 0.9864, 0.2017, 0.9864, 0.2017, 0.9864, 0.2017, 0.9864, 0.2017, 0.9864, 0.2017, 0.9864, 0.2017, 0.9864, 0.2017, 0.9864, 0.2017, 0.9864, 0.2017, 0.9864, 0.2017, 0.9864, 0.2017, 0.9864, 0.2017, 0.9864, 0.2017, 0.9864, 0.2017, 0.9864, 0.2017, 0.9864, 0.2017, 0.9864, 0.2017, 0.9864, 0.2017, 0.9864, 0.2017, 0.9864, 0.2017, 0.9864, 0.2017, 0.9864, 0.2017, 0.9864, 0.2017, 0.9864, 0.2017, 0.9864, 0.2017, 0.9864, 0.2017, 0.9864, 0.2017, 0.9864, 0.2017, 0.9864, 0.2017, 0.9864, 0.2017, 0.9864, 0.2017, 0.9864, 0.2017, 0.9864, 0.2017, 0.9864, 0.2017, 0.9864, 0.2017, 0.9864, 0.2017, 0.9864, 0.2017, 0.9864, 0.2017, 0.9864, 0.2017, 0.9864, 0.2017, 0.9864, 0.2017, 0.9864, 0.2017, 0.9864, 0.2017, 0.01366, 0.9851, 0.01366, 0.9851, 0.01366, 0.9851, 0.01366, 0.9851, 0.9864, 0.2017, 0.9864, 0.2017, 0.9864, 0.2017, 0.9864, 0.2017, 0.9864, 0.2017, 0.9864, 0.2017, 0.9864, 0.2017, 0.9864, 0.2017, 0.9864, 0.2017, 0.9864, 0.2017, 0.9864, 0.2017, 0.9864, 0.2017, 0.9864, 0.2017, 0.9864, 0.2017, 0.9864, 0.2017, 0.9864, 0.2017, 0.9864, 0.2017, 0.9864, 0.2017, 0.9864, 0.2017, 0.9864, 0.2017, 0.01366, 0.9851, 0.01366, 0.9851, 0.01366, 0.9851, 0.01366, 0.9851, 0.01366, 0.9851, 0.01366, 0.9851, 0.01366, 0.9851, 0.01366, 0.9851, 0.01366, 0.9851, 0.01366, 0.9851, 0.01366, 0.9851, 0.01366, 0.9851, 0.01366, 0.9851, 0.01366, 0.9851, 0.01366, 0.9851, 0.01366, 0.9851, 0.01366, 0.9851, 0.01366, 0.9851, 0.01366, 0.9851, 0.01366, 0.9851, 0.01366, 0.9851, 0.01366, 0.9851, 0.01366, 0.9851, 0.01366, 0.9851, 0.01366, 0.9851, 0.01366, 0.9851, 0.9864, 0.2017, 0.9864, 0.2017, 0.9864, 0.2017, 0.9864, 0.2017, 0.9864, 0.2017, 0.9864, 0.2017, 0.9864, 0.2017, 0.9864, 0.2017, 0.9864, 0.2017, 0.9864, 0.2017, 0.9864, 0.2017, 0.9864, 0.2017, 0.9864, 0.2017, 0.9864, 0.2017, 0.9864, 0.2017, 0.9864, 0.2017, 0.9864, 0.2017, 0.9864, 0.2017, 0.9864, 0.2017, 0.9864, 0.2017, 0.9864, 0.2017, 0.9864, 0.2017, 0.9864, 0.2017, 0.9864, 0.2017, 0.9864, 0.2017, 0.9864, 0.2017, 0.9864, 0.2017, 0.9864, 0.2017, 0.9864, 0.2017, 0.9864, 0.2017, 0.9864, 0.2017, 0.9864, 0.2017, 0.9864, 0.2017, 0.9864, 0.2017, 0.9864, 0.2017, 0.9864, 0.2017, 0.9864, 0.2017, 0.9864, 0.2017, 0.9864, 0.2017, 0.9864, 0.2017, 0.9864, 0.2017, 0.9864, 0.2017, 0.9864, 0.2017, 0.9864, 0.2017, 0.9864, 0.2017, 0.9864, 0.2017, 0.9864, 0.2017, 0.9864, 0.2017, 0.9864, 0.2017, 0.9864, 0.2017, 0.9864, 0.2017, 0.9864, 0.2017, 0.9864, 0.2017, 0.9864, 0.2017, 0.9864, 0.2017, 0.9864, 0.2017, 0.9864, 0.2017, 0.9864, 0.2017, 0.9864, 0.2017, 0.9864, 0.2017, 0.9864, 0.2017, 0.9864, 0.2017, 0.9864, 0.2017, 0.9864, 0.2017, 0.9864, 0.2017, 0.9864, 0.2017, 0.9864, 0.2017, 0.9864, 0.2017, 0.9864, 0.2017, 0.9864, 0.2017, 0.9864, 0.2017, 0.9864, 0.2017, 0.9864, 0.2017, 0.9864, 0.2017, 0.9864, 0.2017, 0.9864, 0.2017, 0.9864, 0.2017, 0.9864, 0.2017, 0.9864, 0.2017, 0.9864, 0.2017, 0.9864, 0.2017, 0.9864, 0.2017, 0.9864, 0.2017, 0.9864, 0.2017, 0.9864, 0.2017, 0.9864, 0.2017, 0.9864, 0.2017, 0.9864, 0.2017, 0.9864, 0.2017, 0.9864, 0.2017, 0.9864, 0.2017, 0.9864, 0.2017, 0.9864, 0.2017, 0.9864, 0.2017, 0.9864, 0.2017, 0.9864, 0.2017, 0.9864, 0.2017, 0.9864, 0.2017, 0.9864, 0.2017, 0.9864, 0.2017, 0.9864, 0.2017, 0.9864, 0.2017, 0.9864, 0.2017, 0.9864, 0.2017, 0.9864, 0.2017, 0.9864, 0.2017, 0.01366, 0.9851, 0.01366, 0.9851, 0.01366, 0.9851, 0.01366, 0.9851, 0.9864, 0.2017, 0.9864, 0.2017, 0.9864, 0.2017, 0.9864, 0.2017, 0.9864, 0.2017, 0.9864, 0.2017, 0.9864, 0.2017, 0.9864, 0.2017, 0.9864, 0.2017, 0.9864, 0.2017, 0.9864, 0.2017, 0.9864, 0.2017, 0.9864, 0.2017, 0.9864, 0.2017, 0.9864, 0.2017, 0.9864, 0.2017, 0.9864, 0.2017, 0.9864, 0.2017, 0.9864, 0.2017, 0.9864, 0.2017, 0.01366, 0.9851, 0.01366, 0.9851, 0.01366, 0.9851, 0.01366, 0.9851, 0.01366, 0.9851, 0.01366, 0.9851, 0.01366, 0.9851, 0.01366, 0.9851, 0.01366, 0.9851, 0.01366, 0.9851, 0.01366, 0.9851, 0.01366, 0.9851, 0.01366, 0.9851, 0.01366, 0.9851, 0.01366, 0.9851, 0.01366, 0.9851, 0.01366, 0.9851, 0.01366, 0.9851, 0.01366, 0.9851, 0.01366, 0.9851, 0.01366, 0.9851, 0.01366, 0.9851, 0.01366, 0.9851, 0.01366, 0.9851, 0.01366, 0.9851, 0.01366, 0.9851])
me_cylinder_001.materials.append(mat_material)
me_cylinder_001.use_remesh_fix_poles = True
me_cylinder_001.use_remesh_preserve_attributes = False
me_cylinder_001.update()

# ---- objects
ob_cylinder = bpy.data.objects.new('Cylinder', me_cylinder)
ob_cylinder_001 = bpy.data.objects.new('Cylinder.001', me_cylinder_001)

# ---- transforms, parenting, visibility, modifiers, constraints
ob_cylinder.location = (0.0, 0.0, 0.0)
ob_cylinder.rotation_euler = (1.571, 0.0, 1.571)
ob_cylinder.scale = (1.25, 1.25, 1.25)
ob_cylinder_001.location = (0.0, 0.0, 0.0)
ob_cylinder_001.rotation_euler = (1.571, 0.0, 1.571)
ob_cylinder_001.scale = (1.25, 1.25, 1.25)

# ---- collection membership
col_collection.objects.link(ob_cylinder)
col_collection.objects.link(ob_cylinder_001)

# ---- scene / render settings (as saved in the file)
scene.frame_start = 1; scene.frame_end = 250; scene.frame_set(1)
scene.render.engine = 'BLENDER_EEVEE_NEXT'
scene.cycles.sampling_pattern = 'TABULATED_SOBOL'
scene.cycles.use_light_tree = False
scene.view_settings.view_transform = 'Filmic'
bpy.context.view_layer.update()

# ---- added for rendering (the .blend has no active camera and no usable light): camera, sun
cam_auto = bpy.data.cameras.new('AutoCamera')
cam_auto.lens = 50.0
cam_auto.sensor_width = 36.0
cam_auto.clip_end = 1000.0
ob_auto_camera = bpy.data.objects.new('AutoCamera', cam_auto)
scene.collection.objects.link(ob_auto_camera)
ob_auto_camera.location = (30.3506, -35.572, 24.8119)
ob_auto_camera.rotation_euler = (1.09748, -7.21219e-08, 0.694738)
scene.camera = ob_auto_camera
light_auto_sun = bpy.data.lights.new('AutoSun', 'SUN')
light_auto_sun.energy = 3.0
light_auto_sun.angle = 0.0523599
ob_auto_sun = bpy.data.objects.new('AutoSun', light_auto_sun)
scene.collection.objects.link(ob_auto_sun)
ob_auto_sun.rotation_euler = (0.872665, 0.174533, 0.523599)
bpy.context.view_layer.update()
